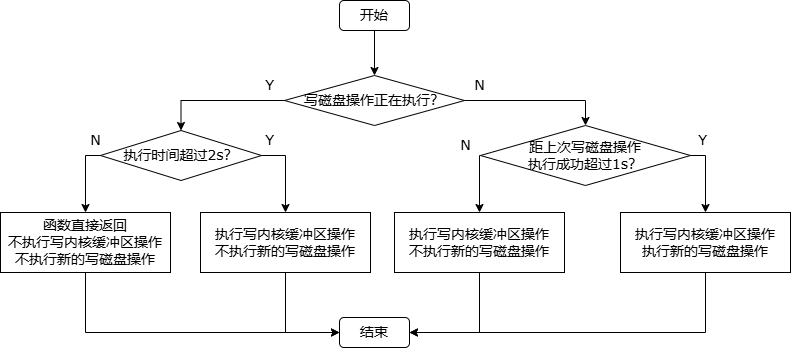

The diagram above was exported from draw.io. Its source (the exported page's mxGraphModel, read from the mxfile embedded in the PNG):
<mxGraphModel dx="1647" dy="839" grid="1" gridSize="10" guides="1" tooltips="1" connect="1" arrows="1" fold="1" page="1" pageScale="1" pageWidth="827" pageHeight="1169" math="0" shadow="0">
  <root>
    <mxCell id="0" />
    <mxCell id="1" parent="0" />
    <mxCell id="Fe9JWrD03yP0A_-iXAkr-1" value="&lt;font style=&quot;font-size: 14px;&quot; face=&quot;Verdana&quot;&gt;开始&lt;/font&gt;" style="rounded=1;whiteSpace=wrap;html=1;" vertex="1" parent="1">
      <mxGeometry x="449" y="220" width="70" height="30" as="geometry" />
    </mxCell>
    <mxCell id="Fe9JWrD03yP0A_-iXAkr-2" value="&lt;font style=&quot;font-size: 14px;&quot; face=&quot;Verdana&quot;&gt;写磁盘操作正在执行？&lt;/font&gt;" style="rhombus;whiteSpace=wrap;html=1;" vertex="1" parent="1">
      <mxGeometry x="394" y="295" width="180" height="50" as="geometry" />
    </mxCell>
    <mxCell id="Fe9JWrD03yP0A_-iXAkr-4" value="&lt;font face=&quot;Verdana&quot;&gt;&lt;span style=&quot;font-size: 14px;&quot;&gt;执行时间超过2s？&lt;/span&gt;&lt;/font&gt;" style="rhombus;whiteSpace=wrap;html=1;" vertex="1" parent="1">
      <mxGeometry x="210" y="350" width="161" height="50" as="geometry" />
    </mxCell>
    <mxCell id="Fe9JWrD03yP0A_-iXAkr-5" value="&lt;font face=&quot;Verdana&quot;&gt;&lt;span style=&quot;font-size: 14px;&quot;&gt;距上次写磁盘操作&lt;/span&gt;&lt;/font&gt;&lt;div&gt;&lt;font face=&quot;Verdana&quot;&gt;&lt;span style=&quot;font-size: 14px;&quot;&gt;执行成功超过1s？&lt;/span&gt;&lt;/font&gt;&lt;/div&gt;" style="rhombus;whiteSpace=wrap;html=1;" vertex="1" parent="1">
      <mxGeometry x="590" y="345" width="210" height="60" as="geometry" />
    </mxCell>
    <mxCell id="Fe9JWrD03yP0A_-iXAkr-6" value="&lt;font style=&quot;font-size: 14px;&quot; face=&quot;Verdana&quot;&gt;函数直接返回&lt;/font&gt;&lt;div&gt;&lt;font style=&quot;font-size: 14px;&quot; face=&quot;Verdana&quot;&gt;不执行写内核缓冲区操作&lt;/font&gt;&lt;/div&gt;&lt;div&gt;&lt;font style=&quot;font-size: 14px;&quot; face=&quot;Verdana&quot;&gt;不执行新的写磁盘操作&lt;/font&gt;&lt;/div&gt;" style="rounded=0;whiteSpace=wrap;html=1;" vertex="1" parent="1">
      <mxGeometry x="110" y="432" width="170" height="60" as="geometry" />
    </mxCell>
    <mxCell id="Fe9JWrD03yP0A_-iXAkr-7" value="&lt;div&gt;&lt;font style=&quot;font-size: 14px;&quot; face=&quot;Verdana&quot;&gt;执行写内核缓冲区操作&lt;/font&gt;&lt;/div&gt;&lt;div&gt;&lt;font style=&quot;font-size: 14px;&quot; face=&quot;Verdana&quot;&gt;不执行新的写磁盘操作&lt;/font&gt;&lt;/div&gt;" style="rounded=0;whiteSpace=wrap;html=1;" vertex="1" parent="1">
      <mxGeometry x="310" y="432" width="170" height="60" as="geometry" />
    </mxCell>
    <mxCell id="Fe9JWrD03yP0A_-iXAkr-8" value="&lt;div&gt;&lt;font style=&quot;font-size: 14px;&quot; face=&quot;Verdana&quot;&gt;执行写内核缓冲区操作&lt;/font&gt;&lt;/div&gt;&lt;div&gt;&lt;font style=&quot;font-size: 14px;&quot; face=&quot;Verdana&quot;&gt;不执行新的写磁盘操作&lt;/font&gt;&lt;/div&gt;" style="rounded=0;whiteSpace=wrap;html=1;" vertex="1" parent="1">
      <mxGeometry x="504" y="432" width="170" height="60" as="geometry" />
    </mxCell>
    <mxCell id="Fe9JWrD03yP0A_-iXAkr-9" value="&lt;div&gt;&lt;font style=&quot;font-size: 14px;&quot; face=&quot;Verdana&quot;&gt;执行写内核缓冲区操作&lt;/font&gt;&lt;/div&gt;&lt;div&gt;&lt;font style=&quot;font-size: 14px;&quot; face=&quot;Verdana&quot;&gt;执行新的写磁盘操作&lt;/font&gt;&lt;/div&gt;" style="rounded=0;whiteSpace=wrap;html=1;" vertex="1" parent="1">
      <mxGeometry x="730" y="432" width="170" height="60" as="geometry" />
    </mxCell>
    <mxCell id="Fe9JWrD03yP0A_-iXAkr-10" value="" style="endArrow=classic;html=1;rounded=0;exitX=0.5;exitY=1;exitDx=0;exitDy=0;entryX=0.5;entryY=0;entryDx=0;entryDy=0;" edge="1" parent="1" source="Fe9JWrD03yP0A_-iXAkr-1" target="Fe9JWrD03yP0A_-iXAkr-2">
      <mxGeometry width="50" height="50" relative="1" as="geometry">
        <mxPoint x="390" y="440" as="sourcePoint" />
        <mxPoint x="440" y="390" as="targetPoint" />
      </mxGeometry>
    </mxCell>
    <mxCell id="Fe9JWrD03yP0A_-iXAkr-11" value="&lt;font style=&quot;font-size: 14px;&quot; face=&quot;Verdana&quot;&gt;结束&lt;/font&gt;" style="rounded=1;whiteSpace=wrap;html=1;" vertex="1" parent="1">
      <mxGeometry x="449" y="537" width="70" height="30" as="geometry" />
    </mxCell>
    <mxCell id="Fe9JWrD03yP0A_-iXAkr-12" value="" style="endArrow=classic;html=1;rounded=0;exitX=0;exitY=0.5;exitDx=0;exitDy=0;entryX=0.5;entryY=0;entryDx=0;entryDy=0;edgeStyle=orthogonalEdgeStyle;" edge="1" parent="1" source="Fe9JWrD03yP0A_-iXAkr-2" target="Fe9JWrD03yP0A_-iXAkr-4">
      <mxGeometry width="50" height="50" relative="1" as="geometry">
        <mxPoint x="390" y="440" as="sourcePoint" />
        <mxPoint x="440" y="390" as="targetPoint" />
      </mxGeometry>
    </mxCell>
    <mxCell id="Fe9JWrD03yP0A_-iXAkr-13" value="" style="endArrow=classic;html=1;rounded=0;entryX=0.5;entryY=0;entryDx=0;entryDy=0;exitX=1;exitY=0.5;exitDx=0;exitDy=0;edgeStyle=orthogonalEdgeStyle;" edge="1" parent="1" source="Fe9JWrD03yP0A_-iXAkr-2" target="Fe9JWrD03yP0A_-iXAkr-5">
      <mxGeometry width="50" height="50" relative="1" as="geometry">
        <mxPoint x="390" y="440" as="sourcePoint" />
        <mxPoint x="440" y="390" as="targetPoint" />
      </mxGeometry>
    </mxCell>
    <mxCell id="Fe9JWrD03yP0A_-iXAkr-14" value="" style="endArrow=classic;html=1;rounded=0;exitX=0;exitY=0.5;exitDx=0;exitDy=0;entryX=0.5;entryY=0;entryDx=0;entryDy=0;edgeStyle=orthogonalEdgeStyle;" edge="1" parent="1" source="Fe9JWrD03yP0A_-iXAkr-4" target="Fe9JWrD03yP0A_-iXAkr-6">
      <mxGeometry width="50" height="50" relative="1" as="geometry">
        <mxPoint x="390" y="440" as="sourcePoint" />
        <mxPoint x="440" y="390" as="targetPoint" />
      </mxGeometry>
    </mxCell>
    <mxCell id="Fe9JWrD03yP0A_-iXAkr-15" value="" style="endArrow=classic;html=1;rounded=0;exitX=1;exitY=0.5;exitDx=0;exitDy=0;entryX=0.5;entryY=0;entryDx=0;entryDy=0;edgeStyle=orthogonalEdgeStyle;" edge="1" parent="1" source="Fe9JWrD03yP0A_-iXAkr-4" target="Fe9JWrD03yP0A_-iXAkr-7">
      <mxGeometry width="50" height="50" relative="1" as="geometry">
        <mxPoint x="390" y="440" as="sourcePoint" />
        <mxPoint x="440" y="390" as="targetPoint" />
      </mxGeometry>
    </mxCell>
    <mxCell id="Fe9JWrD03yP0A_-iXAkr-16" value="" style="endArrow=classic;html=1;rounded=0;entryX=0.5;entryY=0;entryDx=0;entryDy=0;exitX=0;exitY=0.5;exitDx=0;exitDy=0;edgeStyle=orthogonalEdgeStyle;" edge="1" parent="1" source="Fe9JWrD03yP0A_-iXAkr-5" target="Fe9JWrD03yP0A_-iXAkr-8">
      <mxGeometry width="50" height="50" relative="1" as="geometry">
        <mxPoint x="390" y="440" as="sourcePoint" />
        <mxPoint x="440" y="390" as="targetPoint" />
        <Array as="points">
          <mxPoint x="589" y="375" />
        </Array>
      </mxGeometry>
    </mxCell>
    <mxCell id="Fe9JWrD03yP0A_-iXAkr-17" value="" style="endArrow=classic;html=1;rounded=0;exitX=1;exitY=0.5;exitDx=0;exitDy=0;entryX=0.5;entryY=0;entryDx=0;entryDy=0;edgeStyle=orthogonalEdgeStyle;" edge="1" parent="1" source="Fe9JWrD03yP0A_-iXAkr-5" target="Fe9JWrD03yP0A_-iXAkr-9">
      <mxGeometry width="50" height="50" relative="1" as="geometry">
        <mxPoint x="390" y="440" as="sourcePoint" />
        <mxPoint x="440" y="390" as="targetPoint" />
      </mxGeometry>
    </mxCell>
    <mxCell id="Fe9JWrD03yP0A_-iXAkr-19" value="" style="endArrow=classic;html=1;rounded=0;exitX=0.5;exitY=1;exitDx=0;exitDy=0;entryX=0;entryY=0.5;entryDx=0;entryDy=0;edgeStyle=orthogonalEdgeStyle;" edge="1" parent="1" source="Fe9JWrD03yP0A_-iXAkr-6" target="Fe9JWrD03yP0A_-iXAkr-11">
      <mxGeometry width="50" height="50" relative="1" as="geometry">
        <mxPoint x="390" y="440" as="sourcePoint" />
        <mxPoint x="440" y="390" as="targetPoint" />
      </mxGeometry>
    </mxCell>
    <mxCell id="Fe9JWrD03yP0A_-iXAkr-20" value="" style="endArrow=classic;html=1;rounded=0;exitX=0.5;exitY=1;exitDx=0;exitDy=0;entryX=0;entryY=0.5;entryDx=0;entryDy=0;edgeStyle=orthogonalEdgeStyle;" edge="1" parent="1" source="Fe9JWrD03yP0A_-iXAkr-7" target="Fe9JWrD03yP0A_-iXAkr-11">
      <mxGeometry width="50" height="50" relative="1" as="geometry">
        <mxPoint x="390" y="440" as="sourcePoint" />
        <mxPoint x="440" y="390" as="targetPoint" />
      </mxGeometry>
    </mxCell>
    <mxCell id="Fe9JWrD03yP0A_-iXAkr-21" value="" style="endArrow=classic;html=1;rounded=0;exitX=0.5;exitY=1;exitDx=0;exitDy=0;entryX=1;entryY=0.5;entryDx=0;entryDy=0;edgeStyle=orthogonalEdgeStyle;" edge="1" parent="1" source="Fe9JWrD03yP0A_-iXAkr-8" target="Fe9JWrD03yP0A_-iXAkr-11">
      <mxGeometry width="50" height="50" relative="1" as="geometry">
        <mxPoint x="390" y="440" as="sourcePoint" />
        <mxPoint x="440" y="390" as="targetPoint" />
      </mxGeometry>
    </mxCell>
    <mxCell id="Fe9JWrD03yP0A_-iXAkr-22" value="" style="endArrow=classic;html=1;rounded=0;entryX=1;entryY=0.5;entryDx=0;entryDy=0;exitX=0.5;exitY=1;exitDx=0;exitDy=0;edgeStyle=orthogonalEdgeStyle;" edge="1" parent="1" source="Fe9JWrD03yP0A_-iXAkr-9" target="Fe9JWrD03yP0A_-iXAkr-11">
      <mxGeometry width="50" height="50" relative="1" as="geometry">
        <mxPoint x="390" y="440" as="sourcePoint" />
        <mxPoint x="440" y="390" as="targetPoint" />
      </mxGeometry>
    </mxCell>
    <mxCell id="Fe9JWrD03yP0A_-iXAkr-24" value="&lt;font face=&quot;Verdana&quot; style=&quot;font-size: 14px;&quot;&gt;Y&lt;/font&gt;" style="text;html=1;align=center;verticalAlign=middle;resizable=0;points=[];autosize=1;strokeColor=none;fillColor=none;" vertex="1" parent="1">
      <mxGeometry x="364" y="290" width="30" height="30" as="geometry" />
    </mxCell>
    <mxCell id="Fe9JWrD03yP0A_-iXAkr-25" value="&lt;font face=&quot;Verdana&quot; style=&quot;font-size: 14px;&quot;&gt;Y&lt;/font&gt;" style="text;html=1;align=center;verticalAlign=middle;resizable=0;points=[];autosize=1;strokeColor=none;fillColor=none;" vertex="1" parent="1">
      <mxGeometry x="364" y="345" width="30" height="30" as="geometry" />
    </mxCell>
    <mxCell id="Fe9JWrD03yP0A_-iXAkr-26" value="&lt;font face=&quot;Verdana&quot; style=&quot;font-size: 14px;&quot;&gt;N&lt;/font&gt;" style="text;html=1;align=center;verticalAlign=middle;resizable=0;points=[];autosize=1;strokeColor=none;fillColor=none;" vertex="1" parent="1">
      <mxGeometry x="574" y="290" width="30" height="30" as="geometry" />
    </mxCell>
    <mxCell id="Fe9JWrD03yP0A_-iXAkr-27" value="&lt;font face=&quot;Verdana&quot; style=&quot;font-size: 14px;&quot;&gt;N&lt;/font&gt;" style="text;html=1;align=center;verticalAlign=middle;resizable=0;points=[];autosize=1;strokeColor=none;fillColor=none;" vertex="1" parent="1">
      <mxGeometry x="190" y="345" width="30" height="30" as="geometry" />
    </mxCell>
    <mxCell id="Fe9JWrD03yP0A_-iXAkr-28" value="&lt;font face=&quot;Verdana&quot; style=&quot;font-size: 14px;&quot;&gt;Y&lt;/font&gt;" style="text;html=1;align=center;verticalAlign=middle;resizable=0;points=[];autosize=1;strokeColor=none;fillColor=none;" vertex="1" parent="1">
      <mxGeometry x="797" y="345" width="30" height="30" as="geometry" />
    </mxCell>
    <mxCell id="Fe9JWrD03yP0A_-iXAkr-29" value="&lt;font face=&quot;Verdana&quot; style=&quot;font-size: 14px;&quot;&gt;N&lt;/font&gt;" style="text;html=1;align=center;verticalAlign=middle;resizable=0;points=[];autosize=1;strokeColor=none;fillColor=none;" vertex="1" parent="1">
      <mxGeometry x="560" y="350" width="30" height="30" as="geometry" />
    </mxCell>
  </root>
</mxGraphModel>